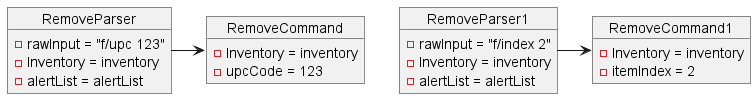

The diagram above was rendered by PlantUML. Its source (embedded in the PNG):
@startuml
'https://plantuml.com/sequence-diagram


object RemoveParser{
    - rawInput = "f/upc 123"
    - Inventory = inventory
    - alertList = alertList
}

object RemoveParser1{
    - rawInput = "f/index 2"
    - Inventory = inventory
    - alertList = alertList
}

object RemoveCommand{
    - Inventory = inventory
    - upcCode = 123
}

object RemoveCommand1{
    - Inventory = inventory
    - itemIndex = 2
}

RemoveParser -> RemoveCommand
RemoveParser1 -> RemoveCommand1
@enduml